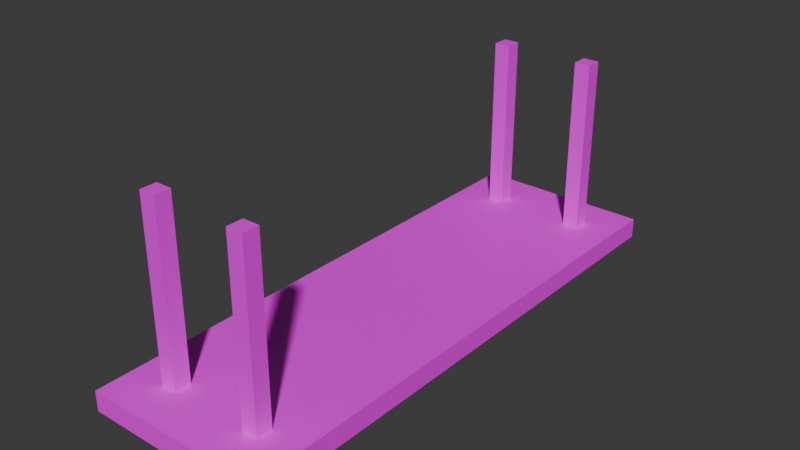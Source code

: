 # Source: Blend_1.blend  (saved by Blender 4.3.34; exported with 4.5.12 LTS)
import bpy
from mathutils import Matrix  # noqa: F401  (used for matrix-valued properties, if any)

bpy.ops.wm.read_factory_settings(use_empty=True)
scene = bpy.context.scene
scene.name = 'Scene'

# ---- collections
col_collection = bpy.data.collections.new('Collection'); scene.collection.children.link(col_collection)

# ---- images (referenced by path relative to the original .blend; pixels are not part of the script)
import os
ASSET_DIR = os.environ.get("B2B_ASSET_DIR", "")  # directory of the original .blend (textures are referenced by path, not embedded)
HERE = os.path.dirname(os.path.abspath(__file__))  # packed textures are extracted next to this script under _unpacked/

def load_image(name, relpath, width, height, colorspace="sRGB"):
    """Load a texture the original file referenced (path relative to the .blend, or extracted next to this script)."""
    p = next((c for c in (os.path.join(HERE, relpath), os.path.join(ASSET_DIR, relpath)) if relpath and os.path.exists(c)), "")
    if p:
        img = bpy.data.images.load(p, check_existing=True)
        img.name = name
    else:  # same state as the original file: an image datablock whose file is absent (Cycles renders it pink)
        img = bpy.data.images.new(name, width, height)
        img.source = "FILE"
        img.filepath = "//" + (relpath or name)
    img.colorspace_settings.name = colorspace
    return img
img_metaltexture2_png = load_image('metaltexture2.png', 'metaltexture2.png', 1024, 1024, 'sRGB')

# ---- materials (node trees are filled in below, after node groups)
mat_metal = bpy.data.materials.new('Metal')
mat_metal.use_backface_culling = True

# ---- material node trees
mat_metal.use_nodes = True; mat_metal.node_tree.nodes.clear()
_N = mat_metal.node_tree.nodes; _L = mat_metal.node_tree.links
n0 = _N.new('ShaderNodeBsdfPrincipled'); n0.name = 'Principled BSDF'; n0.location = (10, 300)
n1 = _N.new('ShaderNodeOutputMaterial'); n1.name = 'Material Output'; n1.location = (300, 300)
n2 = _N.new('ShaderNodeTexImage'); n2.name = 'Image Texture'; n2.location = (-280, 280)
n2.image = img_metaltexture2_png
_L.new(n0.outputs[0], n1.inputs[0])
_L.new(n2.outputs[0], n0.inputs[0])
n1.is_active_output = True

# ---- world
world_world = bpy.data.worlds.new('World'); scene.world = world_world
world_world.use_nodes = True; world_world.node_tree.nodes.clear()
_N = world_world.node_tree.nodes; _L = world_world.node_tree.links
n0 = _N.new('ShaderNodeOutputWorld'); n0.name = 'World Output'; n0.location = (300, 300)
n1 = _N.new('ShaderNodeBackground'); n1.name = 'Background'; n1.location = (10, 300)
n1.inputs[0].default_value = (0.05088, 0.05088, 0.05088, 1.0)
_L.new(n1.outputs[0], n0.inputs[0])
n0.is_active_output = True
world_world.color = (0.05088, 0.05088, 0.05088)
world_world.sun_shadow_jitter_overblur = 0.0

# ---- meshes
me_cube_001 = bpy.data.meshes.new('Cube.001')
me_cube_001.from_pydata([(0.8693, -2.898, 0.0), (0.0, 3.028, 0.0), (0.8693, 2.898, 0.0), (0.0, -3.028, 0.0), (1.0, -3.028, 0.2236), (0.0, 3.028, 0.2236), (1.0, 3.028, 0.2236), (0.0, -3.028, 0.2236), (0.4292, 2.41, 0.1337), (0.4292, 2.41, 0.3137), (0.4292, 2.59, 0.1337), (0.4292, 2.59, 0.3137), (0.6092, 2.41, 0.1337), (0.6092, 2.41, 0.3137), (0.6092, 2.59, 0.1337), (0.6092, 2.59, 0.3137), (0.4292, -2.59, 0.1337), (0.4292, -2.59, 0.3137), (0.4292, -2.41, 0.1337), (0.4292, -2.41, 0.3137), (0.6092, -2.59, 0.1337), (0.6092, -2.59, 0.3137), (0.6092, -2.41, 0.1337), (0.6092, -2.41, 0.3137), (0.4292, 2.41, 2.16), (0.4292, 2.59, 2.16), (0.6092, 2.59, 2.16), (0.6092, 2.41, 2.16), (0.4292, -2.59, 2.16), (0.4292, -2.41, 2.16), (0.6092, -2.41, 2.16), (0.6092, -2.59, 2.16), (0.1307, -2.898, 0.0), (0.1307, 2.898, 0.0), (1.0, -3.028, 0.0), (1.0, 3.028, 0.0)], [], [(4, 6, 5, 7), (34, 35, 6, 4), (3, 34, 4, 7), (35, 1, 5, 6), (8, 9, 11, 10), (10, 11, 15, 14), (14, 15, 13, 12), (12, 13, 9, 8), (10, 14, 12, 8), (13, 15, 26, 27), (16, 17, 19, 18), (18, 19, 23, 22), (22, 23, 21, 20), (20, 21, 17, 16), (18, 22, 20, 16), (17, 21, 31, 28), (26, 25, 24, 27), (30, 29, 28, 31), (23, 19, 29, 30), (11, 9, 24, 25), (9, 13, 27, 24), (21, 23, 30, 31), (15, 11, 25, 26), (19, 17, 28, 29), (33, 32, 3, 1), (0, 2, 35, 34), (32, 0, 34, 3), (2, 33, 1, 35)])
_uv = me_cube_001.uv_layers.new(name='UVMap')
_uv.uv.foreach_set('vector', [0.1986, 0.1155, 0.1964, 0.87, 0.06493, 0.8843, 0.06604, 0.1303, 0.2366, 0.05669, 0.2357, 0.9097, 0.1964, 0.87, 0.1986, 0.1155, 0.02681, 0.09028, 0.2366, 0.05669, 0.1986, 0.1155, 0.06604, 0.1303, 0.2357, 0.9097, 0.02534, 0.9432, 0.06493, 0.8843, 0.1964, 0.87, 0.2938, 7.318e-05, 0.3256, 7.318e-05, 0.3256, 0.03185, 0.2938, 0.03185, 0.2938, 0.03185, 0.3256, 0.03185, 0.3256, 0.06364, 0.2938, 0.06364, 0.2938, 0.06364, 0.3256, 0.06364, 0.3256, 0.09542, 0.2938, 0.09542, 0.2938, 0.09542, 0.3256, 0.09542, 0.3256, 0.1272, 0.2938, 0.1272, 0.262, 0.06364, 0.2938, 0.06364, 0.2938, 0.09542, 0.262, 0.09542, 0.3256, 0.09542, 0.3256, 0.06364, 0.3256, 0.06364, 0.3256, 0.09542, 0.2938, 0.1273, 0.3256, 0.1273, 0.3256, 0.1591, 0.2938, 0.1591, 0.2938, 0.1591, 0.3256, 0.1591, 0.3256, 0.1909, 0.2938, 0.1909, 0.2938, 0.1909, 0.3256, 0.1909, 0.3256, 0.2227, 0.2938, 0.2227, 0.2938, 0.2227, 0.3256, 0.2227, 0.3256, 0.2545, 0.2938, 0.2545, 0.262, 0.1909, 0.2938, 0.1909, 0.2938, 0.2227, 0.262, 0.2227, 0.3256, 0.2545, 0.3256, 0.2227, 0.3256, 0.2227, 0.3256, 0.2545, 0.3256, 0.06364, 0.3574, 0.06364, 0.3574, 0.09542, 0.3256, 0.09542, 0.3256, 0.1909, 0.3574, 0.1909, 0.3574, 0.2227, 0.3256, 0.2227, 0.3256, 0.1909, 0.3256, 0.1591, 0.3256, 0.1591, 0.3256, 0.1909, 0.3256, 0.03185, 0.3256, 7.318e-05, 0.3256, 7.318e-05, 0.3256, 0.03185, 0.3256, 0.1272, 0.3256, 0.09542, 0.3256, 0.09542, 0.3256, 0.1272, 0.3256, 0.2227, 0.3256, 0.1909, 0.3256, 0.1909, 0.3256, 0.2227, 0.3256, 0.06364, 0.3256, 0.03185, 0.3256, 0.03185, 0.3256, 0.06364, 0.3256, 0.1591, 0.3256, 0.1273, 0.3256, 0.1273, 0.3256, 0.1591, 7.318e-05, 0.9999, 0.0006311, 0.0564, 0.02681, 0.09028, 0.02534, 0.9432, 0.2619, 7.318e-05, 0.2619, 0.9437, 0.2357, 0.9097, 0.2366, 0.05669, 0.0006311, 0.0564, 0.2619, 7.318e-05, 0.2366, 0.05669, 0.02681, 0.09028, 0.2619, 0.9437, 7.318e-05, 0.9999, 0.02534, 0.9432, 0.2357, 0.9097])
me_cube_001.materials.append(mat_metal)
me_cube_001.materials.append(None)
me_cube_001.update()
me_cube_004 = bpy.data.meshes.new('Cube.004')
me_cube_004.from_pydata([], [], [])
_uv = me_cube_004.uv_layers.new(name='UVMap')
_uv.uv.foreach_set('vector', [])
me_cube_004.materials.append(mat_metal)
me_cube_004.materials.append(None)
me_cube_004.update()
me_cube_005 = bpy.data.meshes.new('Cube.005')
me_cube_005.from_pydata([(0.8693, -2.898, 0.1341), (0.8693, 2.898, 0.1341), (0.1307, -2.898, 0.1341), (0.1307, 2.898, 0.1341), (0.1307, -2.898, -0.01025), (0.1307, 2.898, -0.01025), (0.8693, -2.898, -0.01025), (0.8693, 2.898, -0.01025)], [], [(1, 0, 6, 7), (6, 4, 5, 7), (0, 2, 4, 6), (2, 3, 5, 4), (3, 1, 7, 5), (3, 2, 0, 1)])
me_cube_005.polygons.foreach_set('material_index', [1, 1, 1, 1, 1, 1])
_uv = me_cube_005.uv_layers.new(name='UVMap')
_uv.uv.foreach_set('vector', [0.0, 0.0, 0.0, 0.0, 0.0, 0.0, 0.0, 0.0, 0.0, 0.0, 0.0, 0.0, 0.0, 0.0, 0.0, 0.0, 0.0, 0.0, 0.0, 0.0, 0.0, 0.0, 0.0, 0.0, 0.0, 0.0, 0.0, 0.0, 0.0, 0.0, 0.0, 0.0, 0.0, 0.0, 0.0, 0.0, 0.0, 0.0, 0.0, 0.0, 0.0, 0.0, 0.0, 0.0, 0.0, 0.0, 0.0, 0.0])
me_cube_005.materials.append(mat_metal)
me_cube_005.materials.append(None)
me_cube_005.update()

# ---- objects
ob_cube = bpy.data.objects.new('Cube', me_cube_001)
ob_cube_001 = bpy.data.objects.new('Cube.001', me_cube_004)
ob_cube_002 = bpy.data.objects.new('Cube.002', me_cube_005)

# ---- transforms, parenting, visibility, modifiers, constraints
ob_cube.location = (0.0, 0.0, 4.88)
_m = ob_cube.modifiers.new('Mirror', 'MIRROR')
_m.use_clip = True
_m = ob_cube.modifiers.new('EdgeSplit', 'EDGE_SPLIT')
ob_cube_001.location = (0.0, 0.0, 4.88)
_m = ob_cube_001.modifiers.new('Mirror', 'MIRROR')
_m.use_clip = True
_m = ob_cube_001.modifiers.new('EdgeSplit', 'EDGE_SPLIT')
ob_cube_002.location = (0.0, 0.0, 4.88)
ob_cube_002.rotation_euler = (-0.0, 3.142, -0.0)
_m = ob_cube_002.modifiers.new('Mirror', 'MIRROR')
_m.use_clip = True
_m = ob_cube_002.modifiers.new('EdgeSplit', 'EDGE_SPLIT')

# ---- collection membership
col_collection.objects.link(ob_cube)
col_collection.objects.link(ob_cube_001)
col_collection.objects.link(ob_cube_002)

# ---- scene / render settings (as saved in the file)
scene.frame_start = 1; scene.frame_end = 250; scene.frame_set(1)
scene.render.engine = 'BLENDER_EEVEE_NEXT'
bpy.context.view_layer.update()

# ---- added for rendering (the .blend has no active camera and no usable light): camera, sun
cam_auto = bpy.data.cameras.new('AutoCamera')
cam_auto.lens = 50.0
cam_auto.sensor_width = 36.0
cam_auto.clip_end = 1000.0
ob_auto_camera = bpy.data.objects.new('AutoCamera', cam_auto)
scene.collection.objects.link(ob_auto_camera)
ob_auto_camera.location = (6.27143, -7.52571, 10.9099)
ob_auto_camera.rotation_euler = (1.09748, -7.21219e-08, 0.694738)
scene.camera = ob_auto_camera
light_auto_sun = bpy.data.lights.new('AutoSun', 'SUN')
light_auto_sun.energy = 3.0
light_auto_sun.angle = 0.0523599
ob_auto_sun = bpy.data.objects.new('AutoSun', light_auto_sun)
scene.collection.objects.link(ob_auto_sun)
ob_auto_sun.rotation_euler = (0.872665, 0.174533, 0.523599)
bpy.context.view_layer.update()
